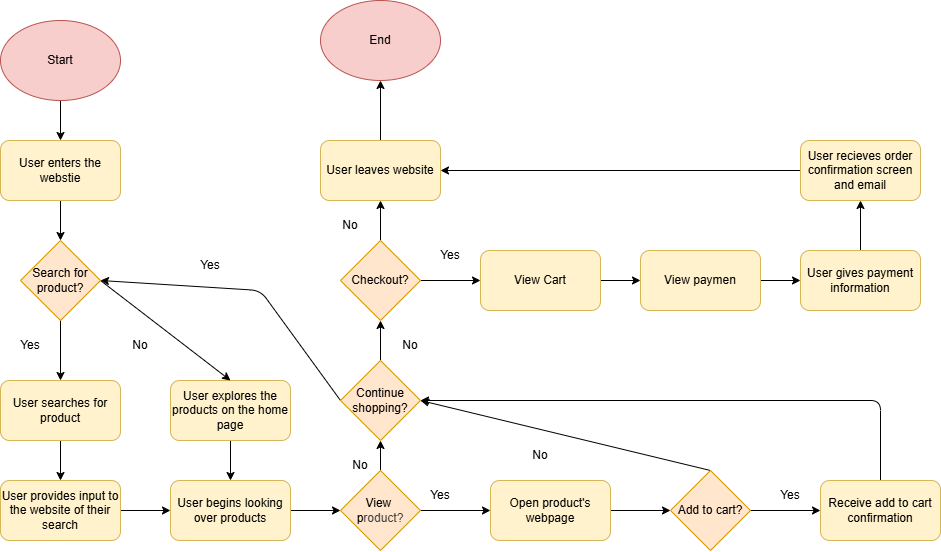

The diagram above was exported from draw.io. Its source (the exported page's mxGraphModel, read from the mxfile embedded in the PNG):
<mxGraphModel dx="1260" dy="683" grid="1" gridSize="10" guides="1" tooltips="1" connect="1" arrows="1" fold="1" page="1" pageScale="1" pageWidth="850" pageHeight="1100" math="0" shadow="0">
  <root>
    <mxCell id="0" />
    <mxCell id="1" parent="0" />
    <mxCell id="4" style="edgeStyle=none;html=1;exitX=0.5;exitY=1;exitDx=0;exitDy=0;entryX=0.5;entryY=0;entryDx=0;entryDy=0;" edge="1" parent="1" source="2" target="3">
      <mxGeometry relative="1" as="geometry" />
    </mxCell>
    <mxCell id="2" value="Start" style="ellipse;whiteSpace=wrap;html=1;fillColor=#f8cecc;strokeColor=#b85450;" vertex="1" parent="1">
      <mxGeometry x="90" y="70" width="120" height="80" as="geometry" />
    </mxCell>
    <mxCell id="9" style="edgeStyle=none;html=1;exitX=0.5;exitY=1;exitDx=0;exitDy=0;" edge="1" parent="1" source="3">
      <mxGeometry relative="1" as="geometry">
        <mxPoint x="150" y="290" as="targetPoint" />
      </mxGeometry>
    </mxCell>
    <mxCell id="3" value="User enters the webstie" style="rounded=1;whiteSpace=wrap;html=1;fillColor=#fff2cc;strokeColor=#d6b656;" vertex="1" parent="1">
      <mxGeometry x="90" y="190" width="120" height="60" as="geometry" />
    </mxCell>
    <mxCell id="16" style="edgeStyle=none;html=1;exitX=0.5;exitY=1;exitDx=0;exitDy=0;entryX=0.5;entryY=0;entryDx=0;entryDy=0;" edge="1" parent="1" source="5" target="13">
      <mxGeometry relative="1" as="geometry" />
    </mxCell>
    <mxCell id="5" value="User explores the products on the home page" style="rounded=1;whiteSpace=wrap;html=1;fillColor=#fff2cc;strokeColor=#d6b656;" vertex="1" parent="1">
      <mxGeometry x="260" y="430" width="120" height="60" as="geometry" />
    </mxCell>
    <mxCell id="47" style="edgeStyle=none;html=1;exitX=0.5;exitY=1;exitDx=0;exitDy=0;entryX=0.5;entryY=0;entryDx=0;entryDy=0;" edge="1" parent="1" source="8" target="46">
      <mxGeometry relative="1" as="geometry" />
    </mxCell>
    <mxCell id="8" value="User searches for product" style="rounded=1;whiteSpace=wrap;html=1;fillColor=#fff2cc;strokeColor=#d6b656;" vertex="1" parent="1">
      <mxGeometry x="90" y="430" width="120" height="60" as="geometry" />
    </mxCell>
    <mxCell id="11" style="edgeStyle=none;html=1;exitX=0.5;exitY=1;exitDx=0;exitDy=0;entryX=0.5;entryY=0;entryDx=0;entryDy=0;" edge="1" parent="1" target="8">
      <mxGeometry relative="1" as="geometry">
        <mxPoint x="150" y="350" as="sourcePoint" />
      </mxGeometry>
    </mxCell>
    <mxCell id="18" style="edgeStyle=none;html=1;exitX=1;exitY=0.5;exitDx=0;exitDy=0;entryX=0;entryY=0.5;entryDx=0;entryDy=0;" edge="1" parent="1" source="13" target="19">
      <mxGeometry relative="1" as="geometry">
        <mxPoint x="420" y="420" as="targetPoint" />
      </mxGeometry>
    </mxCell>
    <mxCell id="13" value="User begins looking over products" style="rounded=1;whiteSpace=wrap;html=1;fillColor=#fff2cc;strokeColor=#d6b656;" vertex="1" parent="1">
      <mxGeometry x="260" y="530" width="120" height="60" as="geometry" />
    </mxCell>
    <mxCell id="23" value="Yes" style="text;html=1;align=center;verticalAlign=middle;whiteSpace=wrap;rounded=0;" vertex="1" parent="1">
      <mxGeometry x="270" y="300" width="60" height="30" as="geometry" />
    </mxCell>
    <mxCell id="60" style="edgeStyle=none;html=1;exitX=1;exitY=0.5;exitDx=0;exitDy=0;entryX=0;entryY=0.5;entryDx=0;entryDy=0;" edge="1" parent="1" source="26" target="37">
      <mxGeometry relative="1" as="geometry" />
    </mxCell>
    <mxCell id="62" style="edgeStyle=none;html=1;exitX=0.5;exitY=0;exitDx=0;exitDy=0;entryX=1;entryY=0.5;entryDx=0;entryDy=0;" edge="1" parent="1" source="26" target="32">
      <mxGeometry relative="1" as="geometry" />
    </mxCell>
    <mxCell id="26" value="Add to cart?" style="rhombus;whiteSpace=wrap;html=1;fillColor=#ffe6cc;strokeColor=#d79b00;" vertex="1" parent="1">
      <mxGeometry x="760" y="520" width="80" height="80" as="geometry" />
    </mxCell>
    <mxCell id="39" style="edgeStyle=none;html=1;exitX=1;exitY=0.5;exitDx=0;exitDy=0;entryX=0;entryY=0.5;entryDx=0;entryDy=0;" edge="1" parent="1" source="28" target="26">
      <mxGeometry relative="1" as="geometry" />
    </mxCell>
    <mxCell id="28" value="Open product's webpage" style="rounded=1;whiteSpace=wrap;html=1;fillColor=#fff2cc;strokeColor=#d6b656;" vertex="1" parent="1">
      <mxGeometry x="580" y="530" width="120" height="60" as="geometry" />
    </mxCell>
    <mxCell id="31" value="No" style="text;html=1;align=center;verticalAlign=middle;whiteSpace=wrap;rounded=0;" vertex="1" parent="1">
      <mxGeometry x="470" y="380" width="60" height="30" as="geometry" />
    </mxCell>
    <mxCell id="74" style="edgeStyle=none;html=1;exitX=0;exitY=0.5;exitDx=0;exitDy=0;entryX=1;entryY=0.5;entryDx=0;entryDy=0;" edge="1" parent="1" source="32" target="43">
      <mxGeometry relative="1" as="geometry">
        <Array as="points">
          <mxPoint x="350" y="340" />
        </Array>
      </mxGeometry>
    </mxCell>
    <mxCell id="88" style="edgeStyle=none;html=1;exitX=0.5;exitY=0;exitDx=0;exitDy=0;entryX=0.5;entryY=1;entryDx=0;entryDy=0;" edge="1" parent="1" source="32" target="86">
      <mxGeometry relative="1" as="geometry" />
    </mxCell>
    <mxCell id="32" value="Continue shopping?" style="rhombus;whiteSpace=wrap;html=1;fillColor=#ffe6cc;strokeColor=#d79b00;" vertex="1" parent="1">
      <mxGeometry x="430" y="410" width="80" height="80" as="geometry" />
    </mxCell>
    <mxCell id="92" style="edgeStyle=none;html=1;exitX=0.5;exitY=0;exitDx=0;exitDy=0;entryX=1;entryY=0.5;entryDx=0;entryDy=0;" edge="1" parent="1" source="37" target="32">
      <mxGeometry relative="1" as="geometry">
        <Array as="points">
          <mxPoint x="970" y="450" />
        </Array>
      </mxGeometry>
    </mxCell>
    <mxCell id="37" value="Receive add to cart confirmation" style="rounded=1;whiteSpace=wrap;html=1;fillColor=#fff2cc;strokeColor=#d6b656;" vertex="1" parent="1">
      <mxGeometry x="910" y="530" width="120" height="60" as="geometry" />
    </mxCell>
    <mxCell id="49" style="edgeStyle=none;html=1;exitX=1;exitY=0.5;exitDx=0;exitDy=0;entryX=0.5;entryY=0;entryDx=0;entryDy=0;" edge="1" parent="1" source="43" target="5">
      <mxGeometry relative="1" as="geometry" />
    </mxCell>
    <mxCell id="43" value="Search for product?" style="rhombus;whiteSpace=wrap;html=1;fillColor=#ffe6cc;strokeColor=#d79b00;" vertex="1" parent="1">
      <mxGeometry x="110" y="290" width="80" height="80" as="geometry" />
    </mxCell>
    <mxCell id="44" value="Yes" style="text;html=1;align=center;verticalAlign=middle;whiteSpace=wrap;rounded=0;" vertex="1" parent="1">
      <mxGeometry x="90" y="380" width="60" height="30" as="geometry" />
    </mxCell>
    <mxCell id="48" style="edgeStyle=none;html=1;exitX=1;exitY=0.5;exitDx=0;exitDy=0;entryX=0;entryY=0.5;entryDx=0;entryDy=0;" edge="1" parent="1" source="46" target="13">
      <mxGeometry relative="1" as="geometry" />
    </mxCell>
    <mxCell id="46" value="User provides input to the website of their search" style="rounded=1;whiteSpace=wrap;html=1;fillColor=#fff2cc;strokeColor=#d6b656;" vertex="1" parent="1">
      <mxGeometry x="90" y="530" width="120" height="60" as="geometry" />
    </mxCell>
    <mxCell id="50" value="" style="edgeStyle=none;html=1;exitX=0.5;exitY=1;exitDx=0;exitDy=0;entryX=0.5;entryY=0;entryDx=0;entryDy=0;" edge="1" parent="1" target="19">
      <mxGeometry relative="1" as="geometry">
        <mxPoint x="480" y="580" as="sourcePoint" />
        <mxPoint x="480" y="390" as="targetPoint" />
      </mxGeometry>
    </mxCell>
    <mxCell id="51" style="edgeStyle=none;html=1;exitX=1;exitY=0.5;exitDx=0;exitDy=0;entryX=0;entryY=0.5;entryDx=0;entryDy=0;" edge="1" parent="1" source="19" target="28">
      <mxGeometry relative="1" as="geometry" />
    </mxCell>
    <mxCell id="58" style="edgeStyle=none;html=1;exitX=0.5;exitY=0;exitDx=0;exitDy=0;entryX=0.5;entryY=1;entryDx=0;entryDy=0;" edge="1" parent="1" source="19" target="32">
      <mxGeometry relative="1" as="geometry" />
    </mxCell>
    <mxCell id="19" value="View&amp;nbsp;&lt;div&gt;p&lt;span style=&quot;color: rgb(63, 63, 63); background-color: transparent;&quot;&gt;roduct?&lt;/span&gt;&lt;/div&gt;" style="rhombus;whiteSpace=wrap;html=1;fillColor=#ffe6cc;strokeColor=#d79b00;" vertex="1" parent="1">
      <mxGeometry x="430" y="520" width="80" height="80" as="geometry" />
    </mxCell>
    <mxCell id="59" value="No" style="text;html=1;align=center;verticalAlign=middle;whiteSpace=wrap;rounded=0;" vertex="1" parent="1">
      <mxGeometry x="200" y="380" width="60" height="30" as="geometry" />
    </mxCell>
    <mxCell id="63" value="No" style="text;html=1;align=center;verticalAlign=middle;whiteSpace=wrap;rounded=0;" vertex="1" parent="1">
      <mxGeometry x="420" y="500" width="60" height="30" as="geometry" />
    </mxCell>
    <mxCell id="69" value="Yes" style="text;html=1;align=center;verticalAlign=middle;whiteSpace=wrap;rounded=0;" vertex="1" parent="1">
      <mxGeometry x="500" y="530" width="60" height="30" as="geometry" />
    </mxCell>
    <mxCell id="72" value="Yes" style="text;html=1;align=center;verticalAlign=middle;whiteSpace=wrap;rounded=0;" vertex="1" parent="1">
      <mxGeometry x="850" y="530" width="60" height="30" as="geometry" />
    </mxCell>
    <mxCell id="83" value="End" style="ellipse;whiteSpace=wrap;html=1;fillColor=#f8cecc;strokeColor=#b85450;" vertex="1" parent="1">
      <mxGeometry x="410" y="50" width="120" height="80" as="geometry" />
    </mxCell>
    <mxCell id="97" style="edgeStyle=none;html=1;exitX=1;exitY=0.5;exitDx=0;exitDy=0;entryX=0;entryY=0.5;entryDx=0;entryDy=0;" edge="1" parent="1" source="85" target="94">
      <mxGeometry relative="1" as="geometry" />
    </mxCell>
    <mxCell id="85" value="View Cart" style="rounded=1;whiteSpace=wrap;html=1;fillColor=#fff2cc;strokeColor=#d6b656;" vertex="1" parent="1">
      <mxGeometry x="570" y="300" width="120" height="60" as="geometry" />
    </mxCell>
    <mxCell id="87" value="" style="edgeStyle=none;html=1;exitX=0.5;exitY=0;exitDx=0;exitDy=0;entryX=0.5;entryY=1;entryDx=0;entryDy=0;" edge="1" parent="1" target="86">
      <mxGeometry relative="1" as="geometry">
        <mxPoint x="470" y="300" as="sourcePoint" />
        <mxPoint x="470" y="260" as="targetPoint" />
      </mxGeometry>
    </mxCell>
    <mxCell id="89" style="edgeStyle=none;html=1;exitX=1;exitY=0.5;exitDx=0;exitDy=0;entryX=0;entryY=0.5;entryDx=0;entryDy=0;" edge="1" parent="1" source="86" target="85">
      <mxGeometry relative="1" as="geometry" />
    </mxCell>
    <mxCell id="110" style="edgeStyle=none;html=1;exitX=0.5;exitY=0;exitDx=0;exitDy=0;entryX=0.5;entryY=1;entryDx=0;entryDy=0;" edge="1" parent="1" source="86" target="109">
      <mxGeometry relative="1" as="geometry" />
    </mxCell>
    <mxCell id="86" value="Checkout?" style="rhombus;whiteSpace=wrap;html=1;fillColor=#ffe6cc;strokeColor=#d79b00;" vertex="1" parent="1">
      <mxGeometry x="430" y="290" width="80" height="80" as="geometry" />
    </mxCell>
    <mxCell id="90" value="No" style="text;html=1;align=center;verticalAlign=middle;whiteSpace=wrap;rounded=0;" vertex="1" parent="1">
      <mxGeometry x="600" y="490" width="60" height="30" as="geometry" />
    </mxCell>
    <mxCell id="93" value="Yes" style="text;html=1;align=center;verticalAlign=middle;whiteSpace=wrap;rounded=0;" vertex="1" parent="1">
      <mxGeometry x="510" y="290" width="60" height="30" as="geometry" />
    </mxCell>
    <mxCell id="101" style="edgeStyle=none;html=1;exitX=1;exitY=0.5;exitDx=0;exitDy=0;entryX=0;entryY=0.5;entryDx=0;entryDy=0;" edge="1" parent="1" source="94" target="98">
      <mxGeometry relative="1" as="geometry" />
    </mxCell>
    <mxCell id="94" value="View paymen" style="rounded=1;whiteSpace=wrap;html=1;fillColor=#fff2cc;strokeColor=#d6b656;" vertex="1" parent="1">
      <mxGeometry x="730" y="300" width="120" height="60" as="geometry" />
    </mxCell>
    <mxCell id="103" style="edgeStyle=none;html=1;exitX=0.5;exitY=0;exitDx=0;exitDy=0;entryX=0.5;entryY=1;entryDx=0;entryDy=0;" edge="1" parent="1" source="98" target="102">
      <mxGeometry relative="1" as="geometry" />
    </mxCell>
    <mxCell id="98" value="User gives payment information" style="rounded=1;whiteSpace=wrap;html=1;fillColor=#fff2cc;strokeColor=#d6b656;" vertex="1" parent="1">
      <mxGeometry x="890" y="300" width="120" height="60" as="geometry" />
    </mxCell>
    <mxCell id="111" style="edgeStyle=none;html=1;exitX=0;exitY=0.5;exitDx=0;exitDy=0;entryX=1;entryY=0.5;entryDx=0;entryDy=0;" edge="1" parent="1" source="102" target="109">
      <mxGeometry relative="1" as="geometry" />
    </mxCell>
    <mxCell id="102" value="User recieves order confirmation screen and email" style="rounded=1;whiteSpace=wrap;html=1;fillColor=#fff2cc;strokeColor=#d6b656;" vertex="1" parent="1">
      <mxGeometry x="890" y="190" width="120" height="60" as="geometry" />
    </mxCell>
    <mxCell id="106" value="No" style="text;html=1;align=center;verticalAlign=middle;whiteSpace=wrap;rounded=0;" vertex="1" parent="1">
      <mxGeometry x="410" y="260" width="60" height="30" as="geometry" />
    </mxCell>
    <mxCell id="113" style="edgeStyle=none;html=1;exitX=0.5;exitY=0;exitDx=0;exitDy=0;entryX=0.5;entryY=1;entryDx=0;entryDy=0;" edge="1" parent="1" source="109" target="83">
      <mxGeometry relative="1" as="geometry" />
    </mxCell>
    <mxCell id="109" value="User leaves website" style="rounded=1;whiteSpace=wrap;html=1;fillColor=#fff2cc;strokeColor=#d6b656;" vertex="1" parent="1">
      <mxGeometry x="410" y="190" width="120" height="60" as="geometry" />
    </mxCell>
  </root>
</mxGraphModel>